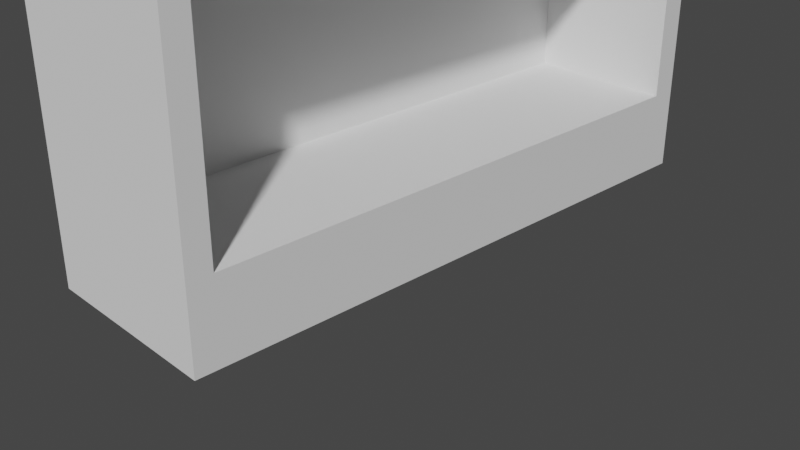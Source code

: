 # Source: closet.blend  (saved by Blender 3.3.6; exported with 4.5.12 LTS)
import bpy
from mathutils import Matrix  # noqa: F401  (used for matrix-valued properties, if any)

bpy.ops.wm.read_factory_settings(use_empty=True)
scene = bpy.context.scene
scene.name = 'Scene'

# ---- collections
col_collection = bpy.data.collections.new('Collection'); scene.collection.children.link(col_collection)

# ---- world
world_world = bpy.data.worlds.new('World'); scene.world = world_world
world_world.use_nodes = True; world_world.node_tree.nodes.clear()
_N = world_world.node_tree.nodes; _L = world_world.node_tree.links
n0 = _N.new('ShaderNodeOutputWorld'); n0.name = 'World Output'; n0.location = (300, 300)
n1 = _N.new('ShaderNodeBackground'); n1.name = 'Background'; n1.location = (10, 300)
n1.inputs[0].default_value = (0.05088, 0.05088, 0.05088, 1.0)
_L.new(n1.outputs[0], n0.inputs[0])
n0.is_active_output = True
world_world.color = (0.05088, 0.05088, 0.05088)
world_world.use_sun_shadow = False
world_world.sun_shadow_jitter_overblur = 0.0

# ---- cameras
cam_camera = bpy.data.cameras.new('Camera')
cam_camera.clip_end = 100.0
cam_camera.ortho_scale = 7.314

# ---- meshes
me_cube_001 = bpy.data.meshes.new('Cube.001')
me_cube_001.from_pydata([(-1.0, -1.0, -1.0), (-1.0, -1.0, 1.0), (-1.0, 1.0, -1.0), (-1.0, 1.0, 1.0), (1.0, -1.0, -1.0), (1.0, -1.0, 1.0), (1.0, 1.0, -1.0), (1.0, 1.0, 1.0), (-1.0, 0.9145, -1.0), (-1.0, -0.9182, -1.0), (-1.0, -0.9182, 1.0), (-1.0, 0.9145, 1.0), (1.0, -0.9182, -1.0), (1.0, 0.9145, -1.0), (1.0, 0.9145, 1.0), (1.0, -0.9182, 1.0), (-1.0, -1.0, -0.832), (-1.0, -1.0, 0.9485), (-1.0, 1.0, 0.9485), (-1.0, 1.0, -0.832), (1.0, 1.0, 0.9485), (1.0, 1.0, -0.832), (1.0, -1.0, 0.9485), (1.0, -1.0, -0.832), (1.0, 0.9145, 0.9485), (1.0, 0.9145, -0.832), (1.0, -0.9182, 0.9485), (1.0, -0.9182, -0.832), (-1.0, -0.9182, 0.9485), (-1.0, -0.9182, -0.832), (-1.0, 0.9145, 0.9485), (-1.0, 0.9145, -0.832), (-0.5628, 0.9145, 0.9485), (-0.5628, 0.9145, -0.832), (-0.5628, -0.9182, 0.9485), (-0.5628, -0.9182, -0.832), (-1.0, -1.0, -0.332), (-1.0, -1.0, 0.1131), (-1.0, -1.0, 0.5582), (-1.0, 1.0, 0.5582), (-1.0, 1.0, 0.1131), (-1.0, 1.0, -0.332), (1.0, 1.0, 0.5582), (1.0, 1.0, 0.1131), (1.0, 1.0, -0.332), (1.0, -1.0, 0.5582), (1.0, -1.0, 0.1131), (1.0, -1.0, -0.332), (1.0, 0.9145, 0.5582), (1.0, 0.9145, 0.1131), (1.0, 0.9145, -0.332), (1.0, -0.9182, 0.5582), (1.0, -0.9182, 0.1131), (1.0, -0.9182, -0.332), (-1.0, -0.9182, 0.5582), (-1.0, -0.9182, 0.1131), (-1.0, -0.9182, -0.332), (-1.0, 0.9145, 0.5582), (-1.0, 0.9145, 0.1131), (-1.0, 0.9145, -0.332), (-0.5628, 0.9145, 0.5582), (-0.5628, 0.9145, 0.1131), (-0.5628, 0.9145, -0.332), (-0.5628, -0.9182, 0.5582), (-0.5628, -0.9182, 0.1131), (-0.5628, -0.9182, -0.332), (-1.0, -1.0, 0.5082), (-1.0, 1.0, 0.5082), (1.0, 1.0, 0.5082), (1.0, -1.0, 0.5082), (1.0, 0.9145, 0.5082), (1.0, -0.9182, 0.5082), (-1.0, -0.9182, 0.5082), (-1.0, 0.9145, 0.5082), (-0.5628, 0.9145, 0.5082), (-0.5628, -0.9182, 0.5082), (-1.0, -1.0, 0.06575), (-1.0, 1.0, 0.06575), (1.0, 1.0, 0.06575), (1.0, -1.0, 0.06575), (1.0, 0.9145, 0.06575), (1.0, -0.9182, 0.06575), (-1.0, -0.9182, 0.06575), (-1.0, 0.9145, 0.06575), (-0.5628, 0.9145, 0.06575), (-0.5628, -0.9182, 0.06575), (-1.0, 1.0, -0.381), (1.0, 1.0, -0.381), (1.0, -1.0, -0.381), (1.0, 0.9145, -0.381), (1.0, -0.9182, -0.381), (-1.0, -0.9182, -0.381), (-1.0, 0.9145, -0.381), (-0.5628, 0.9145, -0.381), (-0.5628, -0.9182, -0.381), (-1.0, -1.0, -0.381), (1.0, 0.9145, 0.5582), (1.0, 0.9145, 0.5082), (1.0, -0.9182, 0.5582), (1.0, -0.9182, 0.5082), (1.0, 0.9145, 0.1131), (1.0, 0.9145, 0.06575), (1.0, -0.9182, 0.1131), (1.0, -0.9182, 0.06575), (1.0, 0.9145, -0.332), (1.0, 0.9145, -0.381), (1.0, -0.9182, -0.332), (1.0, -0.9182, -0.381)], [], [(30, 11, 3, 18), (18, 3, 7, 20), (26, 15, 5, 22), (22, 5, 1, 17), (9, 12, 4, 0), (15, 10, 1, 5), (7, 3, 11, 14), (14, 11, 10, 15), (2, 6, 13, 8), (8, 13, 12, 9), (20, 7, 14, 24), (24, 14, 15, 26), (17, 1, 10, 28), (28, 10, 11, 30), (9, 29, 31, 8), (54, 28, 30, 57), (0, 16, 29, 9), (38, 17, 28, 54), (13, 25, 27, 12), (90, 27, 35, 94), (6, 21, 25, 13), (42, 20, 24, 48), (4, 23, 16, 0), (45, 22, 17, 38), (12, 27, 23, 4), (51, 26, 22, 45), (2, 19, 21, 6), (39, 18, 20, 42), (8, 31, 19, 2), (57, 30, 18, 39), (60, 32, 34, 63), (48, 24, 32, 60), (27, 25, 33, 35), (24, 26, 34, 32), (89, 50, 62, 93), (80, 49, 61, 84), (70, 48, 60, 74), (93, 62, 65, 94), (84, 61, 64, 85), (74, 60, 63, 75), (92, 59, 41, 86), (83, 58, 40, 77), (73, 57, 39, 67), (86, 41, 44, 87), (77, 40, 43, 78), (67, 39, 42, 68), (90, 53, 47, 88), (81, 52, 46, 79), (71, 51, 45, 69), (88, 47, 36, 95), (79, 46, 37, 76), (69, 45, 38, 66), (87, 44, 50, 89), (78, 43, 49, 80), (68, 42, 48, 70), (26, 51, 63, 34), (71, 52, 64, 75), (81, 53, 65, 85), (95, 36, 56, 91), (76, 37, 55, 82), (66, 38, 54, 72), (91, 56, 59, 92), (82, 55, 58, 83), (72, 54, 57, 73), (55, 72, 73, 58), (37, 66, 72, 55), (51, 71, 75, 63), (43, 68, 70, 49), (46, 69, 66, 37), (52, 71, 69, 46), (40, 67, 68, 43), (58, 73, 67, 40), (61, 74, 75, 64), (49, 70, 74, 61), (56, 82, 83, 59), (36, 76, 82, 56), (52, 81, 85, 64), (44, 78, 80, 50), (47, 79, 76, 36), (53, 81, 79, 47), (41, 77, 78, 44), (59, 83, 77, 41), (62, 84, 85, 65), (50, 80, 84, 62), (29, 91, 92, 31), (16, 95, 91, 29), (21, 87, 89, 25), (23, 88, 95, 16), (27, 90, 88, 23), (19, 86, 87, 21), (31, 92, 86, 19), (33, 93, 94, 35), (25, 89, 93, 33), (53, 90, 94, 65), (80, 81, 85, 84), (49, 52, 64, 61), (49, 80, 101, 100), (70, 71, 75, 74), (48, 51, 63, 60), (53, 90, 107, 106), (53, 50, 62, 65), (93, 89, 90, 94), (52, 49, 100, 102), (102, 100, 101, 103), (96, 98, 99, 97), (104, 106, 107, 105), (90, 89, 105, 107), (70, 48, 96, 97), (71, 70, 97, 99), (81, 52, 102, 103), (51, 71, 99, 98), (48, 51, 98, 96), (89, 50, 104, 105), (80, 81, 103, 101), (50, 53, 106, 104)])
_uv = me_cube_001.uv_layers.new(name='UVMap')
_uv.uv.foreach_set('vector', [0.6186, 0.2393, 0.625, 0.2393, 0.625, 0.25, 0.6186, 0.25, 0.6186, 0.25, 0.625, 0.25, 0.625, 0.5, 0.6186, 0.5, 0.6186, 0.594, 0.625, 0.594, 0.625, 0.75, 0.6186, 0.75, 0.6186, 0.75, 0.625, 0.75, 0.625, 1.0, 0.6186, 1.0, 0.125, 0.594, 0.375, 0.594, 0.375, 0.75, 0.125, 0.75, 0.625, 0.594, 0.875, 0.594, 0.875, 0.75, 0.625, 0.75, 0.625, 0.5, 0.875, 0.5, 0.875, 0.5107, 0.625, 0.5107, 0.625, 0.5107, 0.875, 0.5107, 0.875, 0.594, 0.625, 0.594, 0.125, 0.5, 0.375, 0.5, 0.375, 0.5107, 0.125, 0.5107, 0.125, 0.5107, 0.375, 0.5107, 0.375, 0.594, 0.125, 0.594, 0.6186, 0.5, 0.625, 0.5, 0.625, 0.5107, 0.6186, 0.5107, 0.6186, 0.5107, 0.625, 0.5107, 0.625, 0.594, 0.6186, 0.594, 0.6186, 0.0, 0.625, 0.0, 0.625, 0.156, 0.6186, 0.156, 0.6186, 0.156, 0.625, 0.156, 0.625, 0.2393, 0.6186, 0.2393, 0.375, 0.156, 0.5352, 0.156, 0.5352, 0.2393, 0.375, 0.2393, 0.6003, 0.156, 0.6186, 0.156, 0.6186, 0.2393, 0.6003, 0.2393, 0.375, 0.0, 0.5352, 0.0, 0.5352, 0.156, 0.375, 0.156, 0.6003, 0.0, 0.6186, 0.0, 0.6186, 0.156, 0.6003, 0.156, 0.375, 0.5107, 0.5352, 0.5107, 0.5352, 0.594, 0.375, 0.594, 0.5563, 0.594, 0.5352, 0.594, 0.5352, 0.594, 0.5563, 0.594, 0.375, 0.5, 0.5352, 0.5, 0.5352, 0.5107, 0.375, 0.5107, 0.6003, 0.5, 0.6186, 0.5, 0.6186, 0.5107, 0.6003, 0.5107, 0.375, 0.75, 0.5352, 0.75, 0.5352, 1.0, 0.375, 1.0, 0.6003, 0.75, 0.6186, 0.75, 0.6186, 1.0, 0.6003, 1.0, 0.375, 0.594, 0.5352, 0.594, 0.5352, 0.75, 0.375, 0.75, 0.6003, 0.594, 0.6186, 0.594, 0.6186, 0.75, 0.6003, 0.75, 0.375, 0.25, 0.5352, 0.25, 0.5352, 0.5, 0.375, 0.5, 0.6003, 0.25, 0.6186, 0.25, 0.6186, 0.5, 0.6003, 0.5, 0.375, 0.2393, 0.5352, 0.2393, 0.5352, 0.25, 0.375, 0.25, 0.6003, 0.2393, 0.6186, 0.2393, 0.6186, 0.25, 0.6003, 0.25, 0.6003, 0.5107, 0.6186, 0.5107, 0.6186, 0.594, 0.6003, 0.594, 0.6003, 0.5107, 0.6186, 0.5107, 0.6186, 0.5107, 0.6003, 0.5107, 0.5352, 0.594, 0.5352, 0.5107, 0.5352, 0.5107, 0.5352, 0.594, 0.6186, 0.5107, 0.6186, 0.594, 0.6186, 0.594, 0.6186, 0.5107, 0.5563, 0.5107, 0.5586, 0.5107, 0.5586, 0.5107, 0.5563, 0.5107, 0.5769, 0.5107, 0.5795, 0.5107, 0.5795, 0.5107, 0.5769, 0.5107, 0.598, 0.5107, 0.6003, 0.5107, 0.6003, 0.5107, 0.598, 0.5107, 0.5563, 0.5107, 0.5586, 0.5107, 0.5586, 0.594, 0.5563, 0.594, 0.5769, 0.5107, 0.5795, 0.5107, 0.5795, 0.594, 0.5769, 0.594, 0.598, 0.5107, 0.6003, 0.5107, 0.6003, 0.594, 0.598, 0.594, 0.5563, 0.2393, 0.5586, 0.2393, 0.5586, 0.25, 0.5563, 0.25, 0.5769, 0.2393, 0.5795, 0.2393, 0.5795, 0.25, 0.5769, 0.25, 0.598, 0.2393, 0.6003, 0.2393, 0.6003, 0.25, 0.598, 0.25, 0.5563, 0.25, 0.5586, 0.25, 0.5586, 0.5, 0.5563, 0.5, 0.5769, 0.25, 0.5795, 0.25, 0.5795, 0.5, 0.5769, 0.5, 0.598, 0.25, 0.6003, 0.25, 0.6003, 0.5, 0.598, 0.5, 0.5563, 0.594, 0.5586, 0.594, 0.5586, 0.75, 0.5563, 0.75, 0.5769, 0.594, 0.5795, 0.594, 0.5795, 0.75, 0.5769, 0.75, 0.598, 0.594, 0.6003, 0.594, 0.6003, 0.75, 0.598, 0.75, 0.5563, 0.75, 0.5586, 0.75, 0.5586, 1.0, 0.5563, 1.0, 0.5769, 0.75, 0.5795, 0.75, 0.5795, 1.0, 0.5769, 1.0, 0.598, 0.75, 0.6003, 0.75, 0.6003, 1.0, 0.598, 1.0, 0.5563, 0.5, 0.5586, 0.5, 0.5586, 0.5107, 0.5563, 0.5107, 0.5769, 0.5, 0.5795, 0.5, 0.5795, 0.5107, 0.5769, 0.5107, 0.598, 0.5, 0.6003, 0.5, 0.6003, 0.5107, 0.598, 0.5107, 0.6186, 0.594, 0.6003, 0.594, 0.6003, 0.594, 0.6186, 0.594, 0.598, 0.594, 0.5795, 0.594, 0.5795, 0.594, 0.598, 0.594, 0.5769, 0.594, 0.5586, 0.594, 0.5586, 0.594, 0.5769, 0.594, 0.5563, 0.0, 0.5586, 0.0, 0.5586, 0.156, 0.5563, 0.156, 0.5769, 0.0, 0.5795, 0.0, 0.5795, 0.156, 0.5769, 0.156, 0.598, 0.0, 0.6003, 0.0, 0.6003, 0.156, 0.598, 0.156, 0.5563, 0.156, 0.5586, 0.156, 0.5586, 0.2393, 0.5563, 0.2393, 0.5769, 0.156, 0.5795, 0.156, 0.5795, 0.2393, 0.5769, 0.2393, 0.598, 0.156, 0.6003, 0.156, 0.6003, 0.2393, 0.598, 0.2393, 0.5795, 0.156, 0.598, 0.156, 0.598, 0.2393, 0.5795, 0.2393, 0.5795, 0.0, 0.598, 0.0, 0.598, 0.156, 0.5795, 0.156, 0.6003, 0.594, 0.598, 0.594, 0.598, 0.594, 0.6003, 0.594, 0.5795, 0.5, 0.598, 0.5, 0.598, 0.5107, 0.5795, 0.5107, 0.5795, 0.75, 0.598, 0.75, 0.598, 1.0, 0.5795, 1.0, 0.5795, 0.594, 0.598, 0.594, 0.598, 0.75, 0.5795, 0.75, 0.5795, 0.25, 0.598, 0.25, 0.598, 0.5, 0.5795, 0.5, 0.5795, 0.2393, 0.598, 0.2393, 0.598, 0.25, 0.5795, 0.25, 0.5795, 0.5107, 0.598, 0.5107, 0.598, 0.594, 0.5795, 0.594, 0.5795, 0.5107, 0.598, 0.5107, 0.598, 0.5107, 0.5795, 0.5107, 0.5586, 0.156, 0.5769, 0.156, 0.5769, 0.2393, 0.5586, 0.2393, 0.5586, 0.0, 0.5769, 0.0, 0.5769, 0.156, 0.5586, 0.156, 0.5795, 0.594, 0.5769, 0.594, 0.5769, 0.594, 0.5795, 0.594, 0.5586, 0.5, 0.5769, 0.5, 0.5769, 0.5107, 0.5586, 0.5107, 0.5586, 0.75, 0.5769, 0.75, 0.5769, 1.0, 0.5586, 1.0, 0.5586, 0.594, 0.5769, 0.594, 0.5769, 0.75, 0.5586, 0.75, 0.5586, 0.25, 0.5769, 0.25, 0.5769, 0.5, 0.5586, 0.5, 0.5586, 0.2393, 0.5769, 0.2393, 0.5769, 0.25, 0.5586, 0.25, 0.5586, 0.5107, 0.5769, 0.5107, 0.5769, 0.594, 0.5586, 0.594, 0.5586, 0.5107, 0.5769, 0.5107, 0.5769, 0.5107, 0.5586, 0.5107, 0.5352, 0.156, 0.5563, 0.156, 0.5563, 0.2393, 0.5352, 0.2393, 0.5352, 0.0, 0.5563, 0.0, 0.5563, 0.156, 0.5352, 0.156, 0.5352, 0.5, 0.5563, 0.5, 0.5563, 0.5107, 0.5352, 0.5107, 0.5352, 0.75, 0.5563, 0.75, 0.5563, 1.0, 0.5352, 1.0, 0.5352, 0.594, 0.5563, 0.594, 0.5563, 0.75, 0.5352, 0.75, 0.5352, 0.25, 0.5563, 0.25, 0.5563, 0.5, 0.5352, 0.5, 0.5352, 0.2393, 0.5563, 0.2393, 0.5563, 0.25, 0.5352, 0.25, 0.5352, 0.5107, 0.5563, 0.5107, 0.5563, 0.594, 0.5352, 0.594, 0.5352, 0.5107, 0.5563, 0.5107, 0.5563, 0.5107, 0.5352, 0.5107, 0.5586, 0.594, 0.5563, 0.594, 0.5563, 0.594, 0.5586, 0.594, 0.0, 0.0, 0.0, 0.0, 0.0, 0.0, 0.0, 0.0, 0.0, 0.0, 0.0, 0.0, 0.0, 0.0, 0.0, 0.0, 0.5795, 0.5107, 0.5769, 0.5107, 0.5769, 0.5107, 0.5795, 0.5107, 0.0, 0.0, 0.0, 0.0, 0.0, 0.0, 0.0, 0.0, 0.0, 0.0, 0.0, 0.0, 0.0, 0.0, 0.0, 0.0, 0.5586, 0.594, 0.5563, 0.594, 0.5563, 0.594, 0.5586, 0.594, 0.0, 0.0, 0.0, 0.0, 0.0, 0.0, 0.0, 0.0, 0.0, 0.0, 0.0, 0.0, 0.0, 0.0, 0.0, 0.0, 0.0, 0.0, 0.0, 0.0, 0.0, 0.0, 0.0, 0.0, 0.0, 0.0, 0.0, 0.0, 0.0, 0.0, 0.0, 0.0, 0.0, 0.0, 0.0, 0.0, 0.0, 0.0, 0.0, 0.0, 0.0, 0.0, 0.0, 0.0, 0.0, 0.0, 0.0, 0.0, 0.0, 0.0, 0.0, 0.0, 0.0, 0.0, 0.0, 0.0, 0.598, 0.5107, 0.6003, 0.5107, 0.6003, 0.5107, 0.598, 0.5107, 0.0, 0.0, 0.0, 0.0, 0.0, 0.0, 0.0, 0.0, 0.5769, 0.594, 0.5795, 0.594, 0.5795, 0.594, 0.5769, 0.594, 0.6003, 0.594, 0.598, 0.594, 0.598, 0.594, 0.6003, 0.594, 0.0, 0.0, 0.0, 0.0, 0.0, 0.0, 0.0, 0.0, 0.5563, 0.5107, 0.5586, 0.5107, 0.5586, 0.5107, 0.5563, 0.5107, 0.0, 0.0, 0.0, 0.0, 0.0, 0.0, 0.0, 0.0, 0.0, 0.0, 0.0, 0.0, 0.0, 0.0, 0.0, 0.0])
me_cube_001.update()

# ---- objects
ob_camera = bpy.data.objects.new('Camera', cam_camera)
ob_cube = bpy.data.objects.new('Cube', me_cube_001)

# ---- transforms, parenting, visibility, modifiers, constraints
ob_camera.location = (7.359, -6.926, 4.958)
ob_camera.rotation_euler = (1.109, 0.0, 0.8149)
ob_camera.lock_rotations_4d = False
ob_camera.empty_display_type = 'ARROWS'
ob_camera.color = (0.0, 0.0, 0.0, 0.0)
ob_camera.display_type = 'WIRE'
ob_camera.lineart.crease_threshold = 0.0
ob_cube.location = (0.0, 0.0, 5.145)
ob_cube.scale = (1.0, 3.135, 5.145)

# ---- collection membership
col_collection.objects.link(ob_camera)
col_collection.objects.link(ob_cube)

# ---- scene / render settings (as saved in the file)
scene.camera = ob_camera
scene.frame_start = 1; scene.frame_end = 250; scene.frame_set(51)
scene.render.engine = 'BLENDER_EEVEE_NEXT'
scene.cycles.sampling_pattern = 'TABULATED_SOBOL'
scene.cycles.use_light_tree = False
scene.view_settings.view_transform = 'Filmic'
bpy.context.view_layer.update()

# ---- added for rendering (the .blend has no usable light): sun
light_auto_sun = bpy.data.lights.new('AutoSun', 'SUN')
light_auto_sun.energy = 3.0
light_auto_sun.angle = 0.0523599
ob_auto_sun = bpy.data.objects.new('AutoSun', light_auto_sun)
scene.collection.objects.link(ob_auto_sun)
ob_auto_sun.rotation_euler = (0.872665, 0.174533, 0.523599)
bpy.context.view_layer.update()
